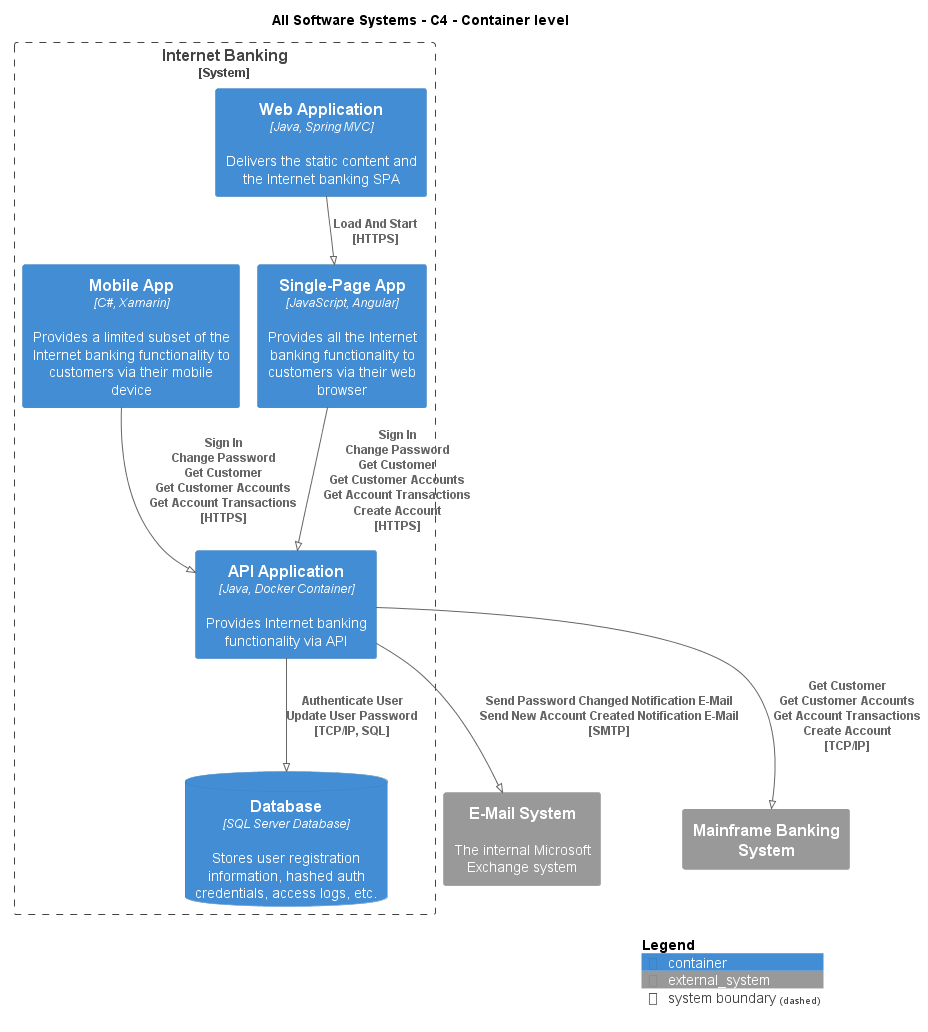

The diagram above was rendered by PlantUML. Its source (embedded in the PNG):
@startuml
!pragma layout smetana
!include ..\.c4s\C4_Container.puml

AddElementTag("state:new", $bgColor=green, $fontColor=#ffffff, $borderColor=green, $shadowing="False")
AddElementTag("state:changed", $bgColor=orange, $fontColor=#ffffff, $borderColor=orange, $shadowing="False")
AddElementTag("state:removed", $bgColor=red, $fontColor=#ffffff, $borderColor=red, $shadowing="False")

AddRelTag("state:new", $textColor=green, $lineColor=green)
AddRelTag("state:changed", $textColor=orange, $lineColor=orange)
AddRelTag("state:removed", $textColor=red, $lineColor=red)

SHOW_PERSON_PORTRAIT()
LAYOUT_TOP_DOWN()

skinparam linetype polyline

title All Software Systems - C4 - Container level


System_Boundary(BigBankPlc.SoftwareSystems.InternetBanking, "Internet Banking") {
    Container(BigBankPlc.SoftwareSystems.InternetBanking.Containers.WebApplication, "Web Application", "Java, Spring MVC", "Delivers the static content and the Internet banking SPA")
    Container(BigBankPlc.SoftwareSystems.InternetBanking.Containers.SinglePageApp, "Single-Page App", "JavaScript, Angular", "Provides all the Internet banking functionality to customers via their web browser")
    Container(BigBankPlc.SoftwareSystems.InternetBanking.Containers.APIApplication, "API Application", "Java, Docker Container", "Provides Internet banking functionality via API")
    ContainerDb(BigBankPlc.SoftwareSystems.InternetBanking.Containers.Database, "Database", "SQL Server Database", "Stores user registration information, hashed auth credentials, access logs, etc.")
    Container(BigBankPlc.SoftwareSystems.InternetBanking.Containers.MobileApp, "Mobile App", "C#, Xamarin", "Provides a limited subset of the Internet banking functionality to customers via their mobile device")
}
System_Ext(BigBankPlc.SoftwareSystems.EMailSystem, "E-Mail System", "The internal Microsoft Exchange system")
System_Ext(BigBankPlc.SoftwareSystems.MainframeBankingSystem, "Mainframe Banking System", "")

Rel(BigBankPlc.SoftwareSystems.InternetBanking.Containers.WebApplication, BigBankPlc.SoftwareSystems.InternetBanking.Containers.SinglePageApp, "Load And Start\n[HTTPS]", $tags='protocol:https')
Rel(BigBankPlc.SoftwareSystems.InternetBanking.Containers.SinglePageApp, BigBankPlc.SoftwareSystems.InternetBanking.Containers.APIApplication, "Sign In\nChange Password\nGet Customer\nGet Customer Accounts\nGet Account Transactions\nCreate Account\n[HTTPS]", $tags='protocol:https')
Rel(BigBankPlc.SoftwareSystems.InternetBanking.Containers.APIApplication, BigBankPlc.SoftwareSystems.InternetBanking.Containers.Database, "Authenticate User\nUpdate User Password\n[TCP/IP, SQL]", $tags='protocol:tcp/ip, sql')
Rel(BigBankPlc.SoftwareSystems.InternetBanking.Containers.APIApplication, BigBankPlc.SoftwareSystems.EMailSystem, "Send Password Changed Notification E-Mail\nSend New Account Created Notification E-Mail\n[SMTP]", $tags='protocol:smtp')
Rel(BigBankPlc.SoftwareSystems.InternetBanking.Containers.APIApplication, BigBankPlc.SoftwareSystems.MainframeBankingSystem, "Get Customer\nGet Customer Accounts\nGet Account Transactions\nCreate Account\n[TCP/IP]", $tags='protocol:tcp/ip')
Rel(BigBankPlc.SoftwareSystems.InternetBanking.Containers.MobileApp, BigBankPlc.SoftwareSystems.InternetBanking.Containers.APIApplication, "Sign In\nChange Password\nGet Customer\nGet Customer Accounts\nGet Account Transactions\n[HTTPS]", $tags='protocol:https')


SHOW_LEGEND()
@enduml